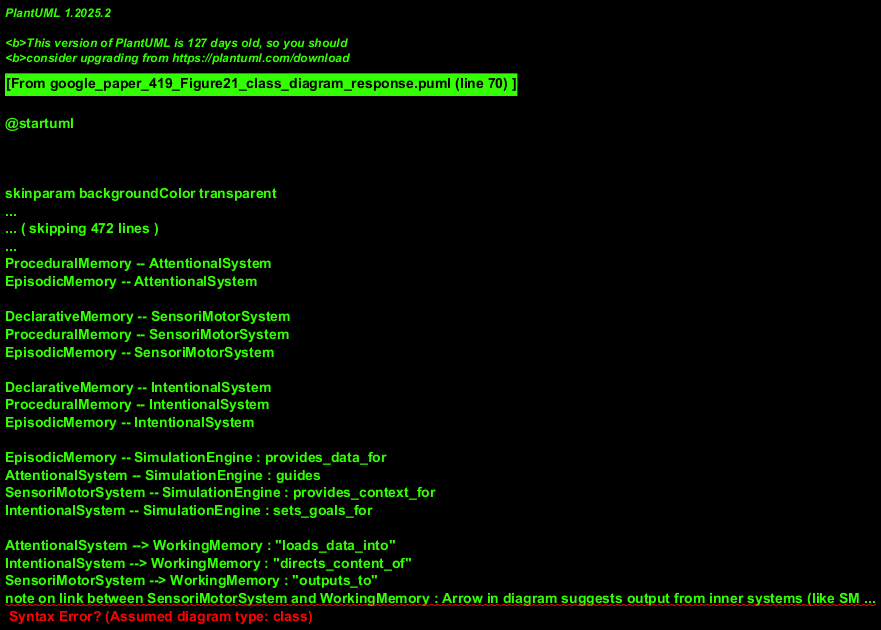

The diagram above was rendered by PlantUML. Its source (embedded in the PNG):
@startuml
!theme sketchy-outline
title Class Diagram: Cognitive Architecture Components

package "DeliberativeProcesses" <<Frame>> {
  class ConceptFormation
  class Reasoning
  class ProcedureLearning
  class StoryTelling
}
note left of DeliberativeProcesses : These processes are regulated by Emotion (external) and AttentionalSystem.

package "MemorySystems" <<Frame>> {
  class DeclarativeMemory
  class ProceduralMemory
  class EpisodicMemory
}

package "CoreSubsystems" <<Frame>> {
  class AttentionalSystem
  class SensoriMotorSystem
  class IntentionalSystem
}

package "LearningMechanisms" <<Frame>> {
  class HebbianLearning
  class ReinforcementLearning
  class CreditAssignment
  class PatternMining
  class PlanLearningOptimization
}

class SelfOtherModels
class SimulationEngine
class WorkingMemory

' Connections: Deliberative Processes to Memory
ConceptFormation -- DeclarativeMemory : uses/updates
Reasoning -- DeclarativeMemory : uses
ProcedureLearning -- ProceduralMemory : uses/updates
StoryTelling -- EpisodicMemory : uses/creates

' Connections: Deliberative Processes to Self/Other Models
ConceptFormation -- SelfOtherModels : consults/updates
Reasoning -- SelfOtherModels : consults/updates

' Connections: Memory Systems to Core Subsystems (inner hub)
DeclarativeMemory -- AttentionalSystem
ProceduralMemory -- AttentionalSystem
EpisodicMemory -- AttentionalSystem

DeclarativeMemory -- SensoriMotorSystem
ProceduralMemory -- SensoriMotorSystem
EpisodicMemory -- SensoriMotorSystem

DeclarativeMemory -- IntentionalSystem
ProceduralMemory -- IntentionalSystem
EpisodicMemory -- IntentionalSystem

' Connections: Core Subsystems to Simulation
EpisodicMemory -- SimulationEngine : provides_data_for
AttentionalSystem -- SimulationEngine : guides
SensoriMotorSystem -- SimulationEngine : provides_context_for
IntentionalSystem -- SimulationEngine : sets_goals_for

' Connections: Core Subsystems to Working Memory
AttentionalSystem --> WorkingMemory : "loads_data_into"
IntentionalSystem --> WorkingMemory : "directs_content_of"
SensoriMotorSystem --> WorkingMemory : "outputs_to"
note on link between SensoriMotorSystem and WorkingMemory : Arrow in diagram suggests output from inner systems (like SM) to WM.

' Connections: Regulation by AttentionalSystem
AttentionalSystem ..> ConceptFormation : "<<regulates>>"
AttentionalSystem ..> Reasoning : "<<regulates>>"
AttentionalSystem ..> ProcedureLearning : "<<regulates>>"
AttentionalSystem ..> StoryTelling : "<<regulates>>"

' Connections: Learning Mechanisms
AttentionalSystem -- ReinforcementLearning : provides_focus_for
ReinforcementLearning -- CreditAssignment : utilizes
HebbianLearning -- DeclarativeMemory : modifies_associations_in
note on link between HebbianLearning and DeclarativeMemory: Assumed common interaction.
ReinforcementLearning -- ProceduralMemory : modifies_procedures_in
note on link between ReinforcementLearning and ProceduralMemory: Assumed common interaction.
PatternMining -- DeclarativeMemory : analyzes_data_in
note on link between PatternMining and DeclarativeMemory: Assumed common interaction.
PlanLearningOptimization -- ProceduralMemory : refines_plans_in
note on link between PlanLearningOptimization and ProceduralMemory: Assumed common interaction.
CreditAssignment -- ProceduralMemory : provides_feedback_to
note on link between CreditAssignment and ProceduralMemory: Assumed common interaction.


' Top-level connections (representing the large grey circle's influence/interaction)
interface CentralCoordinator
note right of CentralCoordinator : Represents a conceptual point of high-level coordination\n or shared access for various cognitive functions.\n Not a specific component but a hub of interaction.

CentralCoordinator -- ConceptFormation
CentralCoordinator -- Reasoning
CentralCoordinator -- ProcedureLearning
CentralCoordinator -- StoryTelling
CentralCoordinator -- SelfOtherModels
CentralCoordinator -- HebbianLearning
CentralCoordinator -- ReinforcementLearning
CentralCoordinator -- CreditAssignment
CentralCoordinator -- PatternMining
CentralCoordinator -- PlanLearningOptimization

@enduml